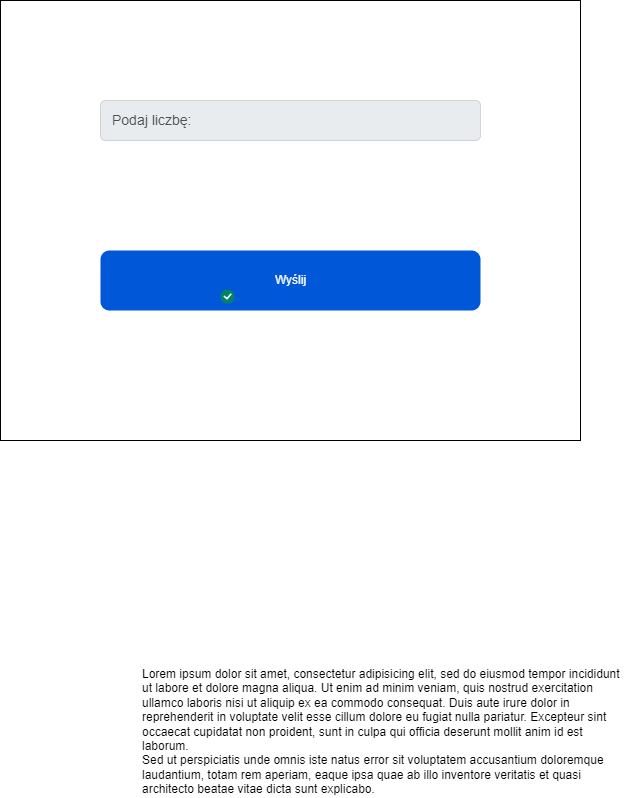

The diagram above was exported from draw.io. Its source (the exported page's mxGraphModel, read from the mxfile embedded in the PNG):
<mxGraphModel dx="868" dy="482" grid="1" gridSize="10" guides="1" tooltips="1" connect="1" arrows="1" fold="1" page="1" pageScale="1" pageWidth="1100" pageHeight="850" background="#ffffff" math="0" shadow="0">
  <root>
    <mxCell id="0" />
    <mxCell id="1" parent="0" />
    <mxCell id="7026571954dc6520-36" value="Lorem ipsum dolor sit amet, consectetur adipisicing elit, sed do eiusmod tempor incididunt ut labore et dolore magna aliqua. Ut enim ad minim veniam, quis nostrud exercitation ullamco laboris nisi ut aliquip ex ea commodo consequat. Duis aute irure dolor in reprehenderit in voluptate velit esse cillum dolore eu fugiat nulla pariatur. Excepteur sint occaecat cupidatat non proident, sunt in culpa qui officia deserunt mollit anim id est laborum.&lt;br&gt;Sed ut perspiciatis unde omnis iste natus error sit voluptatem accusantium doloremque laudantium, totam rem aperiam, eaque ipsa quae ab illo inventore veritatis et quasi architecto beatae vitae dicta sunt explicabo.&amp;nbsp;" style="text;spacingTop=-5;whiteSpace=wrap;html=1;align=left;fontSize=12;fontFamily=Helvetica;fillColor=none;strokeColor=none;rounded=0;shadow=1;labelBackgroundColor=none;" parent="1" vertex="1">
      <mxGeometry x="300" y="705" width="490" height="125" as="geometry" />
    </mxCell>
    <mxCell id="wBuLNv1NgHjs4YhiHGoN-1" value="" style="rounded=0;whiteSpace=wrap;html=1;" vertex="1" parent="1">
      <mxGeometry x="160" y="40" width="580" height="440" as="geometry" />
    </mxCell>
    <mxCell id="wBuLNv1NgHjs4YhiHGoN-2" value="Wyślij" style="rounded=1;fillColor=#0057D8;align=center;strokeColor=none;html=1;fontColor=#ffffff;fontSize=12" vertex="1" parent="1">
      <mxGeometry x="260" y="290" width="380" height="60" as="geometry" />
    </mxCell>
    <mxCell id="wBuLNv1NgHjs4YhiHGoN-3" value="" style="html=1;shadow=0;dashed=0;shape=mxgraph.atlassian.checkbox;fillColor=#008465;strokeColor=none;html=1" vertex="1" parent="1">
      <mxGeometry x="380" y="329" width="14" height="14" as="geometry" />
    </mxCell>
    <mxCell id="wBuLNv1NgHjs4YhiHGoN-4" value="Podaj liczbę:" style="html=1;shadow=0;dashed=0;shape=mxgraph.bootstrap.rrect;rSize=5;strokeColor=#CED4DA;strokeWidth=1;fillColor=#E9ECEF;fontColor=#505050;whiteSpace=wrap;align=left;verticalAlign=middle;spacingLeft=10;fontSize=14;" vertex="1" parent="1">
      <mxGeometry x="260" y="140" width="380" height="40" as="geometry" />
    </mxCell>
  </root>
</mxGraphModel>